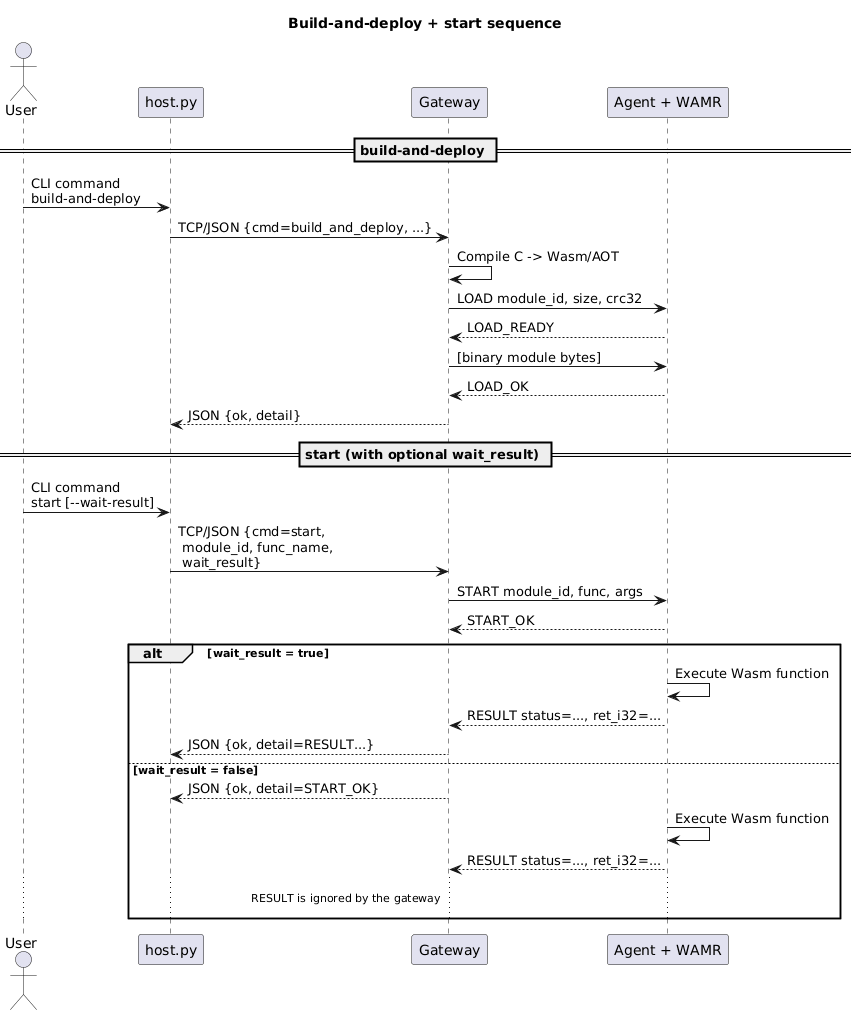

The diagram above was rendered by PlantUML. Its source (embedded in the PNG):
@startuml
title Build-and-deploy + start sequence

actor User
participant Host as "host.py"
participant GW as "Gateway"
participant Dev as "Agent + WAMR"

== build-and-deploy ==

User -> Host: CLI command\nbuild-and-deploy
Host -> GW: TCP/JSON {cmd=build_and_deploy, ...}
GW -> GW: Compile C -> Wasm/AOT
GW -> Dev: LOAD module_id, size, crc32
Dev --> GW: LOAD_READY
GW -> Dev: [binary module bytes]
Dev --> GW: LOAD_OK
GW --> Host: JSON {ok, detail}

== start (with optional wait_result) ==

User -> Host: CLI command\nstart [--wait-result]
Host -> GW: TCP/JSON {cmd=start,\n module_id, func_name,\n wait_result}
GW -> Dev: START module_id, func, args
Dev --> GW: START_OK

alt wait_result = true
  Dev -> Dev: Execute Wasm function
  Dev --> GW: RESULT status=..., ret_i32=...
  GW --> Host: JSON {ok, detail=RESULT...}
else wait_result = false
  GW --> Host: JSON {ok, detail=START_OK}
  Dev -> Dev: Execute Wasm function
  Dev --> GW: RESULT status=..., ret_i32=...
  ... RESULT is ignored by the gateway ...
end
@enduml